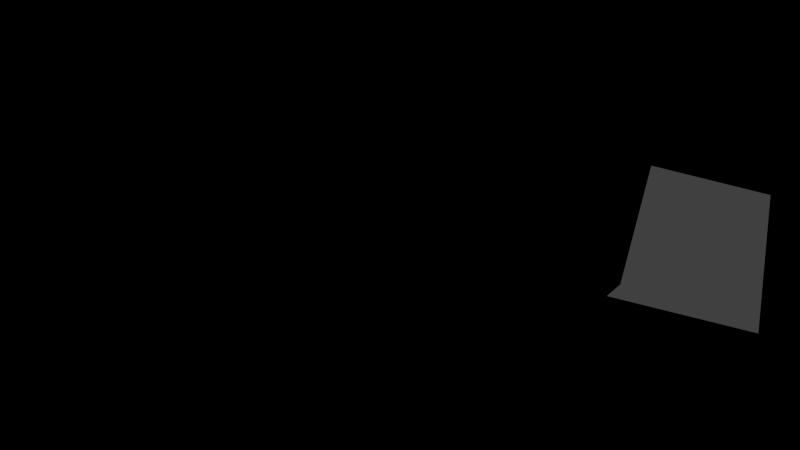 # Source: testscene.blend  (saved by Blender 2.62.0; exported with 4.5.12 LTS)
import bpy
from mathutils import Matrix  # noqa: F401  (used for matrix-valued properties, if any)

bpy.ops.wm.read_factory_settings(use_empty=True)
scene = bpy.context.scene
scene.name = 'Scene'

# ---- collections
col_collection_1 = bpy.data.collections.new('Collection 1'); scene.collection.children.link(col_collection_1)

# ---- materials (node trees are filled in below, after node groups)
mat_material = bpy.data.materials.new('Material')
mat_material.alpha_threshold = 0.0
mat_material.use_transparent_shadow = False
mat_material.roughness = 0.5
mat_material.line_color = (0.0, 0.0, 0.0, 1.0)

# ---- material node trees

# ---- world
world_world = bpy.data.worlds.new('World'); scene.world = world_world
world_world.color = (0.05088, 0.05088, 0.05088)
world_world.use_sun_shadow = False
world_world.sun_shadow_jitter_overblur = 0.0
world_world.cycles.sampling_method = 'MANUAL'
world_world.cycles.sample_map_resolution = 256

# ---- cameras
cam_camera = bpy.data.cameras.new('Camera')
cam_camera.clip_end = 100.0
cam_camera.lens = 35.0
cam_camera.sensor_width = 32.0
cam_camera.sensor_height = 18.0
cam_camera.ortho_scale = 7.314
cam_camera.dof.focus_distance = 0.0
cam_camera.dof.aperture_fstop = 128.0

# ---- lights
light_lamp = bpy.data.lights.new('Lamp', 'POINT')
light_lamp.transmission_factor = 0.0
light_lamp.cutoff_distance = 30.0
light_lamp.energy = 100.0
light_lamp.shadow_buffer_clip_start = 1.001
light_lamp.shadow_soft_size = 1.0
light_lamp.shadow_maximum_resolution = 0.006
light_lamp.use_absolute_resolution = True
light_lamp.cycles.use_multiple_importance_sampling = False

# ---- meshes
me_grid = bpy.data.meshes.new('Grid')
me_grid.from_pydata([(1.022, -1.036, -1.06), (0.8002, -1.036, -1.06), (0.578, -1.036, -1.06), (0.3557, -1.036, -1.06), (0.1335, -1.036, -1.06), (-0.08871, -1.036, -1.06), (-0.3109, -1.036, -1.06), (-0.5331, -1.036, -1.06), (-0.7554, -1.036, -1.06), (-0.9776, -1.036, -1.06), (-0.9776, -0.8134, -1.06), (-0.7554, -0.8134, -1.06), (-0.5331, -0.8134, -1.06), (-0.3109, -0.8134, -1.06), (-0.08871, -0.8134, -1.06), (0.1335, -0.8134, -1.06), (0.3557, -0.8134, -1.06), (0.578, -0.8134, -1.06), (0.8002, -0.8134, -1.06), (1.022, -0.8134, -1.06), (1.022, -0.5912, -1.06), (0.8002, -0.5912, -1.06), (0.578, -0.5912, -1.06), (0.3557, -0.5912, -1.06), (0.1335, -0.5912, -1.06), (-0.08871, -0.5912, -1.06), (-0.3109, -0.5912, -1.06), (-0.5331, -0.5912, -1.06), (-0.7554, -0.5912, -1.06), (-0.9776, -0.5912, -1.06), (-0.9776, -0.369, -1.06), (-0.7554, -0.369, -1.06), (-0.5331, -0.369, -1.06), (-0.3109, -0.369, -1.06), (-0.08871, -0.369, -1.06), (0.1335, -0.369, -1.06), (0.3557, -0.369, -1.06), (0.578, -0.369, -1.06), (0.8002, -0.369, -1.06), (1.022, -0.369, -1.06), (1.022, -0.1468, -1.06), (0.8002, -0.1468, -1.06), (0.578, -0.1468, -1.06), (0.3557, -0.1468, -1.06), (0.1335, -0.1468, -1.06), (-0.08871, -0.1468, -1.06), (-0.3109, -0.1468, -1.06), (-0.5331, -0.1468, -1.06), (-0.7554, -0.1468, -1.06), (-0.9776, -0.1468, -1.06), (-0.9776, 0.07546, -1.06), (-0.7554, 0.07546, -1.06), (-0.5331, 0.07546, -1.06), (-0.3109, 0.07546, -1.06), (-0.08871, 0.07546, -1.06), (0.1335, 0.07546, -1.06), (0.3557, 0.07546, -1.06), (0.578, 0.07546, -1.06), (0.8002, 0.07546, -1.06), (1.022, 0.07546, -1.06), (1.022, 0.2977, -1.06), (0.8002, 0.2977, -1.06), (0.578, 0.2977, -1.06), (0.3557, 0.2977, -1.06), (0.1335, 0.2977, -1.06), (-0.08871, 0.2977, -1.06), (-0.3109, 0.2977, -1.06), (-0.5331, 0.2977, -1.06), (-0.7554, 0.2977, -1.06), (-0.9776, 0.2977, -1.06), (-0.9776, 0.5199, -1.06), (-0.7554, 0.5199, -1.06), (-0.5331, 0.5199, -1.06), (-0.3109, 0.5199, -1.06), (-0.08871, 0.5199, -1.06), (0.1335, 0.5199, -1.06), (0.3557, 0.5199, -1.06), (0.578, 0.5199, -1.06), (0.8002, 0.5199, -1.06), (1.022, 0.5199, -1.06), (1.022, 0.7421, -1.06), (0.8002, 0.7421, -1.06), (0.578, 0.7421, -1.06), (0.3557, 0.7421, -1.06), (0.1335, 0.7421, -1.06), (-0.08871, 0.7421, -1.06), (-0.3109, 0.7421, -1.06), (-0.5331, 0.7421, -1.06), (-0.7554, 0.7421, -1.06), (-0.9776, 0.7421, -1.06), (-0.9776, 0.9644, -1.06), (-0.7554, 0.9644, -1.06), (-0.5331, 0.9644, -1.06), (-0.3109, 0.9644, -1.06), (-0.08871, 0.9644, -1.06), (0.1335, 0.9644, -1.06), (0.3557, 0.9644, -1.06), (0.578, 0.9644, -1.06), (0.8002, 0.9644, -1.06), (1.022, 0.9644, -1.06), (1.022, 0.9644, 14.6), (0.8002, 0.9644, 14.6), (0.578, 0.9644, 14.6), (0.3557, 0.9644, 14.6), (0.1335, 0.9644, 14.6), (-0.08871, 0.9644, 14.6), (-0.3109, 0.9644, 14.6), (-0.5331, 0.9644, 14.6), (-0.7554, 0.9644, 14.6), (-0.9776, 0.9644, 14.6), (-0.9776, 0.7421, 14.6), (-0.7554, 0.7421, 14.6), (-0.5331, 0.7421, 14.6), (-0.3109, 0.7421, 14.6), (-0.08871, 0.7421, 14.6), (0.1335, 0.7421, 14.6), (0.3557, 0.7421, 14.6), (0.578, 0.7421, 14.6), (0.8002, 0.7421, 14.6), (1.022, 0.7421, 14.6), (1.022, 0.5199, 14.6), (0.8002, 0.5199, 14.6), (0.578, 0.5199, 14.6), (0.3557, 0.5199, 14.6), (0.1335, 0.5199, 14.6), (-0.08871, 0.5199, 14.6), (-0.3109, 0.5199, 14.6), (-0.5331, 0.5199, 14.6), (-0.7554, 0.5199, 14.6), (-0.9776, 0.5199, 14.6), (-0.9776, 0.2977, 14.6), (-0.7554, 0.2977, 14.6), (-0.5331, 0.2977, 14.6), (-0.3109, 0.2977, 14.6), (-0.08871, 0.2977, 14.6), (0.1335, 0.2977, 14.6), (0.3557, 0.2977, 14.6), (0.578, 0.2977, 14.6), (0.8002, 0.2977, 14.6), (1.022, 0.2977, 14.6), (1.022, 0.07546, 14.6), (0.8002, 0.07546, 14.6), (0.578, 0.07546, 14.6), (0.3557, 0.07546, 14.6), (0.1335, 0.07546, 14.6), (-0.08871, 0.07546, 14.6), (-0.3109, 0.07546, 14.6), (-0.5331, 0.07546, 14.6), (-0.7554, 0.07546, 14.6), (-0.9776, 0.07546, 14.6), (-0.9776, -0.1468, 14.6), (-0.7554, -0.1468, 14.6), (-0.5331, -0.1468, 14.6), (-0.3109, -0.1468, 14.6), (-0.08871, -0.1468, 14.6), (0.1335, -0.1468, 14.6), (0.3557, -0.1468, 14.6), (0.578, -0.1468, 14.6), (0.8002, -0.1468, 14.6), (1.022, -0.1468, 14.6), (1.022, -0.369, 14.6), (0.8002, -0.369, 14.6), (0.578, -0.369, 14.6), (0.3557, -0.369, 14.6), (0.1335, -0.369, 14.6), (-0.08871, -0.369, 14.6), (-0.3109, -0.369, 14.6), (-0.5331, -0.369, 14.6), (-0.7554, -0.369, 14.6), (-0.9776, -0.369, 14.6), (-0.9776, -0.5912, 14.6), (-0.7554, -0.5912, 14.6), (-0.5331, -0.5912, 14.6), (-0.3109, -0.5912, 14.6), (-0.08871, -0.5912, 14.6), (0.1335, -0.5912, 14.6), (0.3557, -0.5912, 14.6), (0.578, -0.5912, 14.6), (0.8002, -0.5912, 14.6), (1.022, -0.5912, 14.6), (1.022, -0.8134, 14.6), (0.8002, -0.8134, 14.6), (0.578, -0.8134, 14.6), (0.3557, -0.8134, 14.6), (0.1335, -0.8134, 14.6), (-0.08871, -0.8134, 14.6), (-0.3109, -0.8134, 14.6), (-0.5331, -0.8134, 14.6), (-0.7554, -0.8134, 14.6), (-0.9776, -0.8134, 14.6), (-0.9776, -1.036, 14.6), (-0.7554, -1.036, 14.6), (-0.5331, -1.036, 14.6), (-0.3109, -1.036, 14.6), (-0.08871, -1.036, 14.6), (0.1335, -1.036, 14.6), (0.3557, -1.036, 14.6), (0.578, -1.036, 14.6), (0.8002, -1.036, 14.6), (1.022, -1.036, 14.6)], [], [(9, 8, 11, 10), (8, 7, 12, 11), (7, 6, 13, 12), (6, 5, 14, 13), (5, 4, 15, 14), (4, 3, 16, 15), (3, 2, 17, 16), (2, 1, 18, 17), (1, 0, 19, 18), (18, 19, 20, 21), (17, 18, 21, 22), (16, 17, 22, 23), (15, 16, 23, 24), (14, 15, 24, 25), (13, 14, 25, 26), (12, 13, 26, 27), (11, 12, 27, 28), (10, 11, 28, 29), (29, 28, 31, 30), (28, 27, 32, 31), (27, 26, 33, 32), (26, 25, 34, 33), (25, 24, 35, 34), (24, 23, 36, 35), (23, 22, 37, 36), (22, 21, 38, 37), (21, 20, 39, 38), (38, 39, 40, 41), (37, 38, 41, 42), (36, 37, 42, 43), (35, 36, 43, 44), (34, 35, 44, 45), (33, 34, 45, 46), (32, 33, 46, 47), (31, 32, 47, 48), (30, 31, 48, 49), (49, 48, 51, 50), (48, 47, 52, 51), (47, 46, 53, 52), (46, 45, 54, 53), (45, 44, 55, 54), (44, 43, 56, 55), (43, 42, 57, 56), (42, 41, 58, 57), (41, 40, 59, 58), (58, 59, 60, 61), (57, 58, 61, 62), (56, 57, 62, 63), (55, 56, 63, 64), (54, 55, 64, 65), (53, 54, 65, 66), (52, 53, 66, 67), (51, 52, 67, 68), (50, 51, 68, 69), (69, 68, 71, 70), (68, 67, 72, 71), (67, 66, 73, 72), (66, 65, 74, 73), (65, 64, 75, 74), (64, 63, 76, 75), (63, 62, 77, 76), (62, 61, 78, 77), (61, 60, 79, 78), (78, 79, 80, 81), (77, 78, 81, 82), (76, 77, 82, 83), (75, 76, 83, 84), (74, 75, 84, 85), (73, 74, 85, 86), (72, 73, 86, 87), (71, 72, 87, 88), (70, 71, 88, 89), (89, 88, 91, 90), (88, 87, 92, 91), (87, 86, 93, 92), (86, 85, 94, 93), (85, 84, 95, 94), (84, 83, 96, 95), (83, 82, 97, 96), (82, 81, 98, 97), (81, 80, 99, 98), (98, 99, 100, 101), (99, 80, 119, 100), (97, 98, 101, 102), (96, 97, 102, 103), (95, 96, 103, 104), (94, 95, 104, 105), (93, 94, 105, 106), (92, 93, 106, 107), (91, 92, 107, 108), (89, 90, 109, 110), (90, 91, 108, 109), (70, 89, 110, 129), (80, 79, 120, 119), (79, 60, 139, 120), (69, 70, 129, 130), (50, 69, 130, 149), (60, 59, 140, 139), (59, 40, 159, 140), (49, 50, 149, 150), (30, 49, 150, 169), (40, 39, 160, 159), (39, 20, 179, 160), (29, 30, 169, 170), (10, 29, 170, 189), (20, 19, 180, 179), (19, 0, 199, 180), (9, 10, 189, 190), (8, 9, 190, 191), (7, 8, 191, 192), (6, 7, 192, 193), (5, 6, 193, 194), (4, 5, 194, 195), (3, 4, 195, 196), (2, 3, 196, 197), (1, 2, 197, 198), (0, 1, 198, 199), (188, 191, 190, 189), (187, 192, 191, 188), (186, 193, 192, 187), (185, 194, 193, 186), (184, 195, 194, 185), (183, 196, 195, 184), (182, 197, 196, 183), (181, 198, 197, 182), (180, 199, 198, 181), (179, 180, 181, 178), (178, 181, 182, 177), (177, 182, 183, 176), (176, 183, 184, 175), (175, 184, 185, 174), (174, 185, 186, 173), (173, 186, 187, 172), (172, 187, 188, 171), (171, 188, 189, 170), (168, 171, 170, 169), (167, 172, 171, 168), (166, 173, 172, 167), (165, 174, 173, 166), (164, 175, 174, 165), (163, 176, 175, 164), (162, 177, 176, 163), (161, 178, 177, 162), (160, 179, 178, 161), (159, 160, 161, 158), (158, 161, 162, 157), (157, 162, 163, 156), (156, 163, 164, 155), (155, 164, 165, 154), (154, 165, 166, 153), (153, 166, 167, 152), (152, 167, 168, 151), (151, 168, 169, 150), (148, 151, 150, 149), (147, 152, 151, 148), (146, 153, 152, 147), (145, 154, 153, 146), (144, 155, 154, 145), (143, 156, 155, 144), (142, 157, 156, 143), (141, 158, 157, 142), (140, 159, 158, 141), (139, 140, 141, 138), (138, 141, 142, 137), (137, 142, 143, 136), (136, 143, 144, 135), (135, 144, 145, 134), (134, 145, 146, 133), (133, 146, 147, 132), (132, 147, 148, 131), (131, 148, 149, 130), (128, 131, 130, 129), (127, 132, 131, 128), (126, 133, 132, 127), (125, 134, 133, 126), (124, 135, 134, 125), (123, 136, 135, 124), (122, 137, 136, 123), (121, 138, 137, 122), (120, 139, 138, 121), (119, 120, 121, 118), (118, 121, 122, 117), (117, 122, 123, 116), (116, 123, 124, 115), (115, 124, 125, 114), (114, 125, 126, 113), (113, 126, 127, 112), (112, 127, 128, 111), (111, 128, 129, 110), (108, 111, 110, 109), (107, 112, 111, 108), (106, 113, 112, 107), (105, 114, 113, 106), (104, 115, 114, 105), (103, 116, 115, 104), (102, 117, 116, 103), (101, 118, 117, 102), (100, 119, 118, 101)])
me_grid.use_remesh_preserve_volume = False
me_grid.use_remesh_preserve_attributes = False
me_grid.use_mirror_vertex_groups = False
me_grid.update()
me_cube = bpy.data.meshes.new('Cube')
me_cube.from_pydata([(-0.3559, 1.77, -1.627), (-0.3559, -0.2299, -1.627), (-2.356, -0.2299, -1.627), (-2.356, 1.77, -1.627), (-0.3559, 1.77, 0.3729), (-0.3559, -0.2299, 0.3729), (-2.356, -0.2299, 0.3729), (-2.356, 1.77, 0.3729)], [], [(0, 1, 2, 3), (4, 7, 6, 5), (0, 4, 5, 1), (1, 5, 6, 2), (2, 6, 7, 3), (4, 0, 3, 7)])
me_cube.materials.append(mat_material)
me_cube.use_remesh_preserve_volume = False
me_cube.use_remesh_preserve_attributes = False
me_cube.use_mirror_vertex_groups = False
me_cube.update()

# ---- objects
ob_grid = bpy.data.objects.new('Grid', me_grid)
ob_cube = bpy.data.objects.new('Cube', me_cube)
ob_lamp = bpy.data.objects.new('Lamp', light_lamp)
ob_camera = bpy.data.objects.new('Camera', cam_camera)

# ---- transforms, parenting, visibility, modifiers, constraints
ob_grid.location = (-2.986, 35.27, -10.83)
ob_grid.scale = (33.96, 55.8, 1.0)
ob_grid.lineart.crease_threshold = 0.0
ob_cube.location = (0.0, 0.0, 0.0)
ob_cube.scale = (26.23, 25.32, 5.073)
ob_cube.lock_rotations_4d = False
ob_cube.empty_display_type = 'ARROWS'
ob_cube.lineart.crease_threshold = 0.0
ob_lamp.location = (4.076, 1.005, 5.904)
ob_lamp.rotation_euler = (0.6503, 0.05522, 1.866)
ob_lamp.lock_rotations_4d = False
ob_lamp.empty_display_type = 'ARROWS'
ob_lamp.color = (0.0, 0.0, 0.0, 0.0)
ob_lamp.lineart.crease_threshold = 0.0
ob_camera.location = (-7.182, -18.75, -5.056)
ob_camera.rotation_euler = (1.523, -0.2422, 0.3008)
ob_camera.lock_rotations_4d = False
ob_camera.empty_display_type = 'ARROWS'
ob_camera.color = (0.0, 0.0, 0.0, 0.0)
ob_camera.display_type = 'WIRE'
ob_camera.lineart.crease_threshold = 0.0

# ---- collection membership
col_collection_1.objects.link(ob_grid)
col_collection_1.objects.link(ob_cube)
col_collection_1.objects.link(ob_lamp)
col_collection_1.objects.link(ob_camera)

# ---- scene / render settings (as saved in the file)
scene.camera = ob_camera
scene.frame_start = 1; scene.frame_end = 250; scene.frame_set(1)
scene.render.engine = 'BLENDER_EEVEE_NEXT'
scene.render.image_settings.color_mode = 'RGB'
scene.render.image_settings.compression = 90
scene.render.resolution_percentage = 50
scene.render.dither_intensity = 0.0
scene.render.bake_margin = 2
scene.render.bake_bias = 0.0
scene.cycles.use_denoising = False
scene.cycles.samples = 10
scene.cycles.sampling_pattern = 'TABULATED_SOBOL'
scene.cycles.light_sampling_threshold = 0.0
scene.cycles.use_adaptive_sampling = False
scene.cycles.use_light_tree = False
scene.cycles.blur_glossy = 0.0
scene.cycles.volume_bounces = 1
scene.cycles.pixel_filter_type = 'GAUSSIAN'
scene.cycles.sample_clamp_indirect = 0.0
scene.view_settings.view_transform = 'Standard'
bpy.context.view_layer.update()
